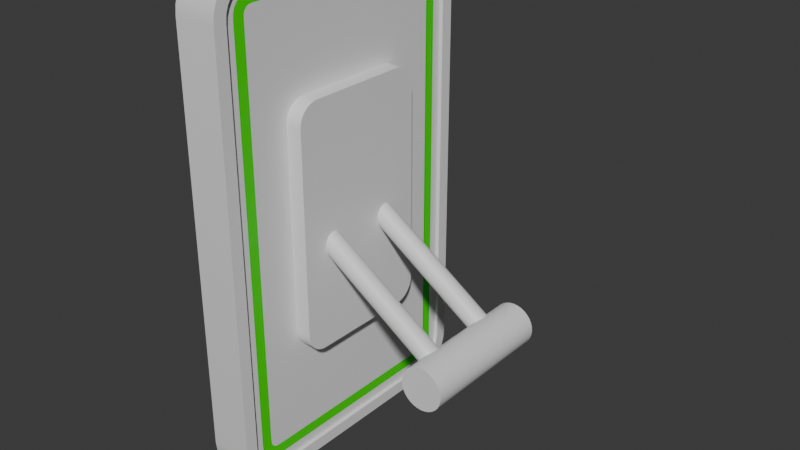 # Source: Schalter.blend  (saved by Blender 4.1.23; exported with 4.5.12 LTS)
import bpy
from mathutils import Matrix  # noqa: F401  (used for matrix-valued properties, if any)

bpy.ops.wm.read_factory_settings(use_empty=True)
scene = bpy.context.scene
scene.name = 'Scene'

# ---- collections
col_collection = bpy.data.collections.new('Collection'); scene.collection.children.link(col_collection)

# ---- materials (node trees are filled in below, after node groups)
mat_material = bpy.data.materials.new('Material')
mat_material.alpha_threshold = 0.0
mat_material.use_transparent_shadow = False
mat_material.roughness = 0.5
mat_material.line_color = (0.0, 0.0, 0.0, 1.0)
mat_lamp = bpy.data.materials.new('Lamp')
mat_lamp.use_transparent_shadow = False
mat_material_001 = bpy.data.materials.new('Material.001')
mat_material_001.use_transparent_shadow = False

# ---- material node trees
mat_material.use_nodes = True; mat_material.node_tree.nodes.clear()
_N = mat_material.node_tree.nodes; _L = mat_material.node_tree.links
n0 = _N.new('ShaderNodeOutputMaterial'); n0.name = 'Material Output'; n0.location = (300, 300)
n1 = _N.new('ShaderNodeBsdfPrincipled'); n1.name = 'Principled BSDF'; n1.location = (10, 300)
n1.inputs[3].default_value = 1.45
_L.new(n1.outputs[0], n0.inputs[0])
n0.is_active_output = True
mat_lamp.use_nodes = True; mat_lamp.node_tree.nodes.clear()
_N = mat_lamp.node_tree.nodes; _L = mat_lamp.node_tree.links
n0 = _N.new('ShaderNodeBsdfPrincipled'); n0.name = 'Principled BSDF'; n0.location = (10, 300)
n0.inputs[0].default_value = (0.03327, 0.8003, 0.0, 1.0)
n1 = _N.new('ShaderNodeOutputMaterial'); n1.name = 'Material Output'; n1.location = (300, 300)
_L.new(n0.outputs[0], n1.inputs[0])
n1.is_active_output = True
mat_material_001.use_nodes = True; mat_material_001.node_tree.nodes.clear()
_N = mat_material_001.node_tree.nodes; _L = mat_material_001.node_tree.links
n0 = _N.new('ShaderNodeBsdfPrincipled'); n0.name = 'Principled BSDF'; n0.location = (10, 300)
n1 = _N.new('ShaderNodeOutputMaterial'); n1.name = 'Material Output'; n1.location = (300, 300)
_L.new(n0.outputs[0], n1.inputs[0])
n1.is_active_output = True

# ---- world
world_world = bpy.data.worlds.new('World'); scene.world = world_world
world_world.use_nodes = True; world_world.node_tree.nodes.clear()
_N = world_world.node_tree.nodes; _L = world_world.node_tree.links
n0 = _N.new('ShaderNodeOutputWorld'); n0.name = 'World Output'; n0.location = (300, 300)
n1 = _N.new('ShaderNodeBackground'); n1.name = 'Background'; n1.location = (10, 300)
n1.inputs[0].default_value = (0.05088, 0.05088, 0.05088, 1.0)
_L.new(n1.outputs[0], n0.inputs[0])
n0.is_active_output = True
world_world.color = (0.05088, 0.05088, 0.05088)
world_world.use_sun_shadow = False
world_world.sun_shadow_jitter_overblur = 0.0

# ---- meshes
me_cube = bpy.data.meshes.new('Cube')
me_cube.from_pydata([(0.0464, 0.1302, 0.2379), (0.0464, 0.1185, 0.2496), (0.0464, 0.1297, 0.2422), (0.0464, 0.1291, 0.2441), (0.0464, 0.1279, 0.2459), (0.0464, 0.1265, 0.2474), (0.0464, 0.1247, 0.2485), (0.0464, 0.1228, 0.2492), (0.0464, 0.1185, -0.2463), (0.0464, 0.1302, -0.2345), (0.0464, 0.1228, -0.2458), (0.0464, 0.1247, -0.2451), (0.0464, 0.1265, -0.244), (0.0464, 0.1279, -0.2425), (0.0464, 0.1291, -0.2407), (0.0464, 0.1297, -0.2388), (0.0464, -0.1205, 0.2496), (0.0464, -0.1323, 0.2379), (0.0464, -0.1248, 0.2492), (0.0464, -0.1268, 0.2485), (0.0464, -0.1285, 0.2474), (0.0464, -0.13, 0.2459), (0.0464, -0.1311, 0.2441), (0.0464, -0.1318, 0.2422), (0.0464, -0.1323, -0.2345), (0.0464, -0.1205, -0.2463), (0.0464, -0.1318, -0.2388), (0.0464, -0.1311, -0.2407), (0.0464, -0.13, -0.2425), (0.0464, -0.1285, -0.244), (0.0464, -0.1268, -0.2451), (0.0464, -0.1248, -0.2458), (1.732e-05, 0.1207, 0.2889), (1.732e-05, 0.1695, 0.2401), (1.732e-05, 0.1316, 0.2877), (1.732e-05, 0.1419, 0.2841), (1.732e-05, 0.1511, 0.2783), (1.732e-05, 0.1589, 0.2705), (1.732e-05, 0.1647, 0.2613), (1.732e-05, 0.1683, 0.251), (1.732e-05, 0.1695, -0.2367), (1.732e-05, 0.1207, -0.2855), (1.732e-05, 0.1683, -0.2476), (1.732e-05, 0.1647, -0.2579), (1.732e-05, 0.1589, -0.2672), (1.732e-05, 0.1511, -0.2749), (1.732e-05, 0.1419, -0.2807), (1.732e-05, 0.1316, -0.2843), (1.732e-05, -0.1716, 0.2401), (1.732e-05, -0.1228, 0.2889), (1.732e-05, -0.1704, 0.251), (1.732e-05, -0.1667, 0.2613), (1.732e-05, -0.1609, 0.2705), (1.732e-05, -0.1532, 0.2783), (1.732e-05, -0.1439, 0.2841), (1.732e-05, -0.1336, 0.2877), (1.732e-05, -0.1228, -0.2855), (1.732e-05, -0.1716, -0.2367), (1.732e-05, -0.1336, -0.2843), (1.732e-05, -0.1439, -0.2807), (1.732e-05, -0.1532, -0.2749), (1.732e-05, -0.1609, -0.2672), (1.732e-05, -0.1667, -0.2579), (1.732e-05, -0.1704, -0.2476), (0.0464, 0.06486, -0.1405), (0.0464, 0.05946, -0.1411), (0.0464, 0.06999, -0.1387), (0.0464, 0.07459, -0.1358), (0.0464, 0.07844, -0.1319), (0.0464, 0.08133, -0.1273), (0.0464, 0.08312, -0.1222), (0.0464, 0.08373, -0.1168), (0.0464, -0.06693, 0.1438), (0.0464, -0.06153, 0.1445), (0.0464, -0.07206, 0.1421), (0.0464, -0.07666, 0.1392), (0.0464, -0.0805, 0.1353), (0.0464, -0.08339, 0.1307), (0.0464, -0.08519, 0.1256), (0.0464, -0.0858, 0.1202), (0.0464, -0.06153, -0.1411), (0.0464, -0.06693, -0.1405), (0.0464, -0.07206, -0.1387), (0.0464, -0.07666, -0.1358), (0.0464, -0.0805, -0.1319), (0.0464, -0.08339, -0.1273), (0.0464, -0.08519, -0.1222), (0.0464, -0.0858, -0.1168), (0.0464, 0.05946, 0.1445), (0.0464, 0.06486, 0.1438), (0.0464, 0.06999, 0.1421), (0.0464, 0.07459, 0.1392), (0.0464, 0.07844, 0.1353), (0.0464, 0.08133, 0.1307), (0.0464, 0.08312, 0.1256), (0.0464, 0.08373, 0.1202), (0.06518, 0.06486, -0.1405), (0.06518, 0.05946, -0.1411), (0.06518, 0.06999, -0.1387), (0.06518, 0.07459, -0.1358), (0.06518, 0.07844, -0.1319), (0.06518, 0.08133, -0.1273), (0.06518, 0.08312, -0.1222), (0.06518, 0.08373, -0.1168), (0.06518, -0.06693, 0.1438), (0.06518, -0.06153, 0.1445), (0.06518, -0.07206, 0.1421), (0.06518, -0.07666, 0.1392), (0.06518, -0.0805, 0.1353), (0.06518, -0.08339, 0.1307), (0.06518, -0.08519, 0.1256), (0.06518, -0.0858, 0.1202), (0.06518, -0.06153, -0.1411), (0.06518, -0.06693, -0.1405), (0.06518, -0.07206, -0.1387), (0.06518, -0.07666, -0.1358), (0.06518, -0.0805, -0.1319), (0.06518, -0.08339, -0.1273), (0.06518, -0.08519, -0.1222), (0.06518, -0.0858, -0.1168), (0.06518, 0.05946, 0.1445), (0.06518, 0.06486, 0.1438), (0.06518, 0.06999, 0.1421), (0.06518, 0.07459, 0.1392), (0.06518, 0.07844, 0.1353), (0.06518, 0.08133, 0.1307), (0.06518, 0.08312, 0.1256), (0.06518, 0.08373, 0.1202), (0.0464, 0.1316, -0.2843), (0.0464, 0.1207, -0.2855), (0.0464, 0.1419, -0.2807), (0.0464, 0.1511, -0.2749), (0.0464, 0.1589, -0.2672), (0.0464, 0.1647, -0.2579), (0.0464, 0.1683, -0.2476), (0.0464, 0.1695, -0.2367), (0.0464, -0.1336, 0.2877), (0.0464, -0.1228, 0.2889), (0.0464, -0.1439, 0.2841), (0.0464, -0.1532, 0.2783), (0.0464, -0.1609, 0.2705), (0.0464, -0.1667, 0.2613), (0.0464, -0.1704, 0.251), (0.0464, -0.1716, 0.2401), (0.0464, -0.1228, -0.2855), (0.0464, -0.1336, -0.2843), (0.0464, -0.1439, -0.2807), (0.0464, -0.1532, -0.2749), (0.0464, -0.1609, -0.2672), (0.0464, -0.1667, -0.2579), (0.0464, -0.1704, -0.2476), (0.0464, -0.1716, -0.2367), (0.0464, 0.1207, 0.2889), (0.0464, 0.1316, 0.2877), (0.0464, 0.1419, 0.2841), (0.0464, 0.1511, 0.2783), (0.0464, 0.1589, 0.2705), (0.0464, 0.1647, 0.2613), (0.0464, 0.1683, 0.251), (0.0464, 0.1695, 0.2401), (0.0505, 0.1316, -0.2843), (0.0505, 0.1207, -0.2855), (0.0505, 0.1419, -0.2807), (0.0505, 0.1511, -0.2749), (0.0505, 0.1589, -0.2672), (0.0505, 0.1647, -0.2579), (0.0505, 0.1683, -0.2476), (0.0505, 0.1695, -0.2367), (0.0505, -0.1336, 0.2877), (0.0505, -0.1228, 0.2889), (0.0505, -0.1439, 0.2841), (0.0505, -0.1532, 0.2783), (0.0505, -0.1609, 0.2705), (0.0505, -0.1667, 0.2613), (0.0505, -0.1704, 0.251), (0.0505, -0.1716, 0.2401), (0.0505, -0.1228, -0.2855), (0.0505, -0.1336, -0.2843), (0.0505, -0.1439, -0.2807), (0.0505, -0.1532, -0.2749), (0.0505, -0.1609, -0.2672), (0.0505, -0.1667, -0.2579), (0.0505, -0.1704, -0.2476), (0.0505, -0.1716, -0.2367), (0.0505, 0.1207, 0.2889), (0.0505, 0.1316, 0.2877), (0.0505, 0.1419, 0.2841), (0.0505, 0.1511, 0.2783), (0.0505, 0.1589, 0.2705), (0.0505, 0.1647, 0.2613), (0.0505, 0.1683, 0.251), (0.0505, 0.1695, 0.2401), (0.0505, 0.1283, -0.27), (0.0505, 0.1199, -0.2709), (0.0505, 0.1355, -0.2674), (0.0505, 0.1419, -0.2634), (0.0505, 0.1473, -0.258), (0.0505, 0.1514, -0.2515), (0.0505, 0.1539, -0.2443), (0.0505, 0.1549, -0.2359), (0.0505, -0.1303, 0.2733), (0.0505, -0.1219, 0.2743), (0.0505, -0.1375, 0.2708), (0.0505, -0.144, 0.2668), (0.0505, -0.1494, 0.2614), (0.0505, -0.1535, 0.2549), (0.0505, -0.156, 0.2477), (0.0505, -0.1569, 0.2393), (0.0505, -0.1219, -0.2709), (0.0505, -0.1303, -0.27), (0.0505, -0.1375, -0.2674), (0.0505, -0.144, -0.2634), (0.0505, -0.1494, -0.258), (0.0505, -0.1535, -0.2515), (0.0505, -0.156, -0.2443), (0.0505, -0.1569, -0.2359), (0.0505, 0.1199, 0.2743), (0.0505, 0.1283, 0.2733), (0.0505, 0.1355, 0.2708), (0.0505, 0.1419, 0.2668), (0.0505, 0.1473, 0.2614), (0.0505, 0.1514, 0.2549), (0.0505, 0.1539, 0.2477), (0.0505, 0.1549, 0.2393), (0.0464, 0.1283, -0.27), (0.0464, 0.1199, -0.2709), (0.0464, 0.1355, -0.2674), (0.0464, 0.1419, -0.2634), (0.0464, 0.1473, -0.258), (0.0464, 0.1514, -0.2515), (0.0464, 0.1539, -0.2443), (0.0464, 0.1549, -0.2359), (0.0464, -0.1303, 0.2733), (0.0464, -0.1219, 0.2743), (0.0464, -0.1375, 0.2708), (0.0464, -0.144, 0.2668), (0.0464, -0.1494, 0.2614), (0.0464, -0.1535, 0.2549), (0.0464, -0.156, 0.2477), (0.0464, -0.1569, 0.2393), (0.0464, -0.1219, -0.2709), (0.0464, -0.1303, -0.27), (0.0464, -0.1375, -0.2674), (0.0464, -0.144, -0.2634), (0.0464, -0.1494, -0.258), (0.0464, -0.1535, -0.2515), (0.0464, -0.156, -0.2443), (0.0464, -0.1569, -0.2359), (0.0464, 0.1199, 0.2743), (0.0464, 0.1283, 0.2733), (0.0464, 0.1355, 0.2708), (0.0464, 0.1419, 0.2668), (0.0464, 0.1473, 0.2614), (0.0464, 0.1514, 0.2549), (0.0464, 0.1539, 0.2477), (0.0464, 0.1549, 0.2393), (0.0464, 0.1257, -0.2585), (0.0464, 0.1192, -0.2592), (0.0464, 0.1304, -0.2568), (0.0464, 0.1346, -0.2542), (0.0464, 0.1381, -0.2506), (0.0464, 0.1408, -0.2464), (0.0464, 0.1424, -0.2417), (0.0464, 0.1432, -0.2352), (0.0464, -0.1277, 0.2618), (0.0464, -0.1213, 0.2626), (0.0464, -0.1324, 0.2602), (0.0464, -0.1367, 0.2575), (0.0464, -0.1402, 0.254), (0.0464, -0.1429, 0.2498), (0.0464, -0.1445, 0.2451), (0.0464, -0.1452, 0.2386), (0.0464, -0.1213, -0.2592), (0.0464, -0.1277, -0.2585), (0.0464, -0.1324, -0.2568), (0.0464, -0.1367, -0.2542), (0.0464, -0.1402, -0.2506), (0.0464, -0.1429, -0.2464), (0.0464, -0.1445, -0.2417), (0.0464, -0.1452, -0.2352), (0.0464, 0.1192, 0.2626), (0.0464, 0.1257, 0.2618), (0.0464, 0.1304, 0.2602), (0.0464, 0.1346, 0.2575), (0.0464, 0.1381, 0.254), (0.0464, 0.1408, 0.2498), (0.0464, 0.1424, 0.2451), (0.0464, 0.1432, 0.2386)], [], [(41, 129, 144, 56), (56, 58, 59, 60, 61, 62, 63, 57, 48, 50, 51, 52, 53, 54, 55, 49, 32, 34, 35, 36, 37, 38, 39, 33, 40, 42, 43, 44, 45, 46, 47, 41), (151, 143, 48, 57), (152, 32, 49, 137), (129, 41, 47, 128), (128, 47, 46, 130), (130, 46, 45, 131), (131, 45, 44, 132), (132, 44, 43, 133), (133, 43, 42, 134), (134, 42, 40, 135), (137, 49, 55, 136), (136, 55, 54, 138), (138, 54, 53, 139), (139, 53, 52, 140), (140, 52, 51, 141), (141, 51, 50, 142), (142, 50, 48, 143), (56, 144, 145, 58), (58, 145, 146, 59), (59, 146, 147, 60), (60, 147, 148, 61), (61, 148, 149, 62), (62, 149, 150, 63), (63, 150, 151, 57), (32, 152, 153, 34), (34, 153, 154, 35), (35, 154, 155, 36), (36, 155, 156, 37), (37, 156, 157, 38), (38, 157, 158, 39), (39, 158, 159, 33), (40, 33, 159, 135), (70, 71, 103, 102), (64, 65, 80, 81, 82, 83, 84, 85, 86, 87, 79, 78, 77, 76, 75, 74, 72, 73, 88, 89, 90, 91, 92, 93, 94, 95, 71, 70, 69, 68, 67, 66), (97, 96, 98, 99, 100, 101, 102, 103, 127, 126, 125, 124, 123, 122, 121, 120, 105, 104, 106, 107, 108, 109, 110, 111, 119, 118, 117, 116, 115, 114, 113, 112), (87, 86, 118, 119), (73, 72, 104, 105), (89, 88, 120, 121), (72, 74, 106, 104), (90, 89, 121, 122), (74, 75, 107, 106), (91, 90, 122, 123), (75, 76, 108, 107), (92, 91, 123, 124), (76, 77, 109, 108), (93, 92, 124, 125), (77, 78, 110, 109), (94, 93, 125, 126), (78, 79, 111, 110), (65, 64, 96, 97), (95, 94, 126, 127), (81, 80, 112, 113), (64, 66, 98, 96), (71, 95, 127, 103), (82, 81, 113, 114), (66, 67, 99, 98), (80, 65, 97, 112), (83, 82, 114, 115), (67, 68, 100, 99), (88, 73, 105, 120), (84, 83, 115, 116), (68, 69, 101, 100), (79, 87, 119, 111), (85, 84, 116, 117), (69, 70, 102, 101), (86, 85, 117, 118), (149, 148, 180, 181), (250, 251, 219, 218), (158, 157, 189, 190), (249, 250, 218, 217), (128, 130, 162, 160), (248, 249, 217, 216), (138, 139, 171, 170), (148, 147, 179, 180), (246, 247, 215, 214), (157, 156, 188, 189), (245, 246, 214, 213), (244, 245, 213, 212), (129, 128, 160, 161), (136, 138, 170, 168), (147, 146, 178, 179), (243, 244, 212, 211), (242, 243, 211, 210), (156, 155, 187, 188), (241, 242, 210, 209), (146, 145, 177, 178), (240, 241, 209, 208), (137, 136, 168, 169), (239, 238, 206, 207), (155, 154, 186, 187), (238, 237, 205, 206), (145, 144, 176, 177), (237, 236, 204, 205), (134, 135, 167, 166), (154, 153, 185, 186), (236, 235, 203, 204), (235, 234, 202, 203), (234, 232, 200, 202), (192, 193, 161, 160), (194, 192, 160, 162), (195, 194, 162, 163), (196, 195, 163, 164), (197, 196, 164, 165), (198, 197, 165, 166), (199, 198, 166, 167), (200, 201, 169, 168), (202, 200, 168, 170), (203, 202, 170, 171), (204, 203, 171, 172), (205, 204, 172, 173), (206, 205, 173, 174), (207, 206, 174, 175), (208, 209, 177, 176), (209, 210, 178, 177), (210, 211, 179, 178), (211, 212, 180, 179), (212, 213, 181, 180), (213, 214, 182, 181), (214, 215, 183, 182), (216, 217, 185, 184), (217, 218, 186, 185), (218, 219, 187, 186), (219, 220, 188, 187), (220, 221, 189, 188), (221, 222, 190, 189), (222, 223, 191, 190), (223, 199, 167, 191), (193, 208, 176, 161), (201, 216, 184, 169), (215, 207, 175, 183), (139, 140, 172, 171), (251, 252, 220, 219), (130, 131, 163, 162), (252, 253, 221, 220), (159, 158, 190, 191), (253, 254, 222, 221), (150, 149, 181, 182), (224, 225, 193, 192), (140, 141, 173, 172), (254, 255, 223, 222), (226, 224, 192, 194), (131, 132, 164, 163), (255, 231, 199, 223), (135, 159, 191, 167), (227, 226, 194, 195), (225, 240, 208, 193), (144, 129, 161, 176), (151, 150, 182, 183), (228, 227, 195, 196), (141, 142, 174, 173), (233, 248, 216, 201), (152, 137, 169, 184), (229, 228, 196, 197), (132, 133, 165, 164), (247, 239, 207, 215), (143, 151, 183, 175), (230, 229, 197, 198), (231, 230, 198, 199), (142, 143, 175, 174), (153, 152, 184, 185), (232, 233, 201, 200), (133, 134, 166, 165), (256, 257, 225, 224), (258, 256, 224, 226), (259, 258, 226, 227), (260, 259, 227, 228), (261, 260, 228, 229), (262, 261, 229, 230), (263, 262, 230, 231), (264, 265, 233, 232), (266, 264, 232, 234), (267, 266, 234, 235), (268, 267, 235, 236), (269, 268, 236, 237), (270, 269, 237, 238), (271, 270, 238, 239), (272, 273, 241, 240), (273, 274, 242, 241), (274, 275, 243, 242), (275, 276, 244, 243), (276, 277, 245, 244), (277, 278, 246, 245), (278, 279, 247, 246), (280, 281, 249, 248), (281, 282, 250, 249), (282, 283, 251, 250), (283, 284, 252, 251), (284, 285, 253, 252), (285, 286, 254, 253), (286, 287, 255, 254), (287, 263, 231, 255), (257, 272, 240, 225), (265, 280, 248, 233), (279, 271, 239, 247), (0, 2, 3, 4, 5, 6, 7, 1, 16, 18, 19, 20, 21, 22, 23, 17, 24, 26, 27, 28, 29, 30, 31, 25, 8, 10, 11, 12, 13, 14, 15, 9), (10, 8, 257, 256), (11, 10, 256, 258), (12, 11, 258, 259), (13, 12, 259, 260), (14, 13, 260, 261), (15, 14, 261, 262), (9, 15, 262, 263), (18, 16, 265, 264), (19, 18, 264, 266), (20, 19, 266, 267), (21, 20, 267, 268), (22, 21, 268, 269), (23, 22, 269, 270), (17, 23, 270, 271), (25, 31, 273, 272), (31, 30, 274, 273), (30, 29, 275, 274), (29, 28, 276, 275), (28, 27, 277, 276), (27, 26, 278, 277), (26, 24, 279, 278), (1, 7, 281, 280), (7, 6, 282, 281), (6, 5, 283, 282), (5, 4, 284, 283), (4, 3, 285, 284), (3, 2, 286, 285), (2, 0, 287, 286), (0, 9, 263, 287), (8, 25, 272, 257), (16, 1, 280, 265), (24, 17, 271, 279)])
me_cube.polygons.foreach_set('use_smooth', [True] * 228)
me_cube.polygons.foreach_set('material_index', [0, 0, 0, 0, 0, 0, 0, 0, 0, 0, 0, 0, 0, 0, 0, 0, 0, 0, 0, 0, 0, 0, 0, 0, 0, 0, 0, 0, 0, 0, 0, 0, 0, 0, 0, 0, 0, 0, 0, 0, 0, 0, 0, 0, 0, 0, 0, 0, 0, 0, 0, 0, 0, 0, 0, 0, 0, 0, 0, 0, 0, 0, 0, 0, 0, 0, 0, 0, 0, 0, 0, 0, 0, 0, 0, 0, 0, 0, 0, 0, 0, 0, 0, 0, 0, 0, 0, 0, 0, 0, 0, 0, 0, 0, 0, 0, 0, 0, 0, 0, 0, 0, 0, 0, 0, 0, 0, 0, 0, 0, 0, 0, 0, 0, 0, 0, 0, 0, 0, 0, 0, 0, 0, 0, 0, 0, 0, 0, 0, 0, 0, 0, 0, 0, 0, 0, 0, 0, 0, 0, 0, 0, 0, 0, 0, 0, 0, 0, 0, 0, 0, 0, 0, 0, 0, 0, 0, 0, 0, 0, 0, 0, 0, 0, 0, 0, 0, 0, 0, 0, 0, 0, 0, 0, 0, 0, 0, 0, 0, 0, 0, 0, 0, 0, 0, 0, 0, 0, 0, 0, 0, 0, 0, 0, 0, 0, 1, 1, 1, 1, 1, 1, 1, 1, 1, 1, 1, 1, 1, 1, 1, 1, 1, 1, 1, 1, 1, 1, 1, 1, 1, 1, 1, 1, 1, 1, 1, 1])
_k = set([(32, 34), (32, 49), (33, 39), (33, 40), (34, 35), (35, 36), (36, 37), (37, 38), (38, 39), (40, 42), (41, 47), (41, 56), (42, 43), (43, 44), (44, 45), (45, 46), (46, 47), (48, 50), (48, 57), (49, 55), (50, 51), (51, 52), (52, 53), (53, 54), (54, 55), (56, 58), (57, 63), (58, 59), (59, 60), (60, 61), (61, 62), (62, 63), (64, 65), (64, 66), (65, 80), (66, 67), (67, 68), (68, 69), (69, 70), (70, 71), (71, 95), (72, 73), (72, 74), (73, 88), (74, 75), (75, 76), (76, 77), (77, 78), (78, 79), (79, 87), (80, 81), (81, 82), (82, 83), (83, 84), (84, 85), (85, 86), (86, 87), (88, 89), (89, 90), (90, 91), (91, 92), (92, 93), (93, 94), (94, 95), (96, 97), (96, 98), (97, 112), (98, 99), (99, 100), (100, 101), (101, 102), (102, 103), (103, 127), (104, 105), (104, 106), (105, 120), (106, 107), (107, 108), (108, 109), (109, 110), (110, 111), (111, 119), (112, 113), (113, 114), (114, 115), (115, 116), (116, 117), (117, 118), (118, 119), (120, 121), (121, 122), (122, 123), (123, 124), (124, 125), (125, 126), (126, 127), (160, 161), (160, 162), (161, 176), (162, 163), (163, 164), (164, 165), (165, 166), (166, 167), (167, 191), (168, 169), (168, 170), (169, 184), (170, 171), (171, 172), (172, 173), (173, 174), (174, 175), (175, 183), (176, 177), (177, 178), (178, 179), (179, 180), (180, 181), (181, 182), (182, 183), (184, 185), (185, 186), (186, 187), (187, 188), (188, 189), (189, 190), (190, 191), (192, 193), (192, 194), (193, 208), (194, 195), (195, 196), (196, 197), (197, 198), (198, 199), (199, 223), (200, 201), (200, 202), (201, 216), (202, 203), (203, 204), (204, 205), (205, 206), (206, 207), (207, 215), (208, 209), (209, 210), (210, 211), (211, 212), (212, 213), (213, 214), (214, 215), (216, 217), (217, 218), (218, 219), (219, 220), (220, 221), (221, 222), (222, 223), (224, 225), (224, 226), (225, 240), (226, 227), (227, 228), (228, 229), (229, 230), (230, 231), (231, 255), (232, 233), (232, 234), (233, 248), (234, 235), (235, 236), (236, 237), (237, 238), (238, 239), (239, 247), (240, 241), (241, 242), (242, 243), (243, 244), (244, 245), (245, 246), (246, 247), (248, 249), (249, 250), (250, 251), (251, 252), (252, 253), (253, 254), (254, 255)])
me_cube.attributes.new('sharp_edge', 'BOOLEAN', 'EDGE').data.foreach_set('value', [ (min(e.vertices), max(e.vertices)) in _k for e in me_cube.edges])
_uv = me_cube.uv_layers.new(name='UVMap')
_uv.uv.foreach_set('vector', [0.125, 0.5212, 0.375, 0.5212, 0.375, 0.7288, 0.125, 0.7288, 0.375, 0.02125, 0.3755, 0.01652, 0.3771, 0.01203, 0.3796, 0.008001, 0.383, 0.004636, 0.387, 0.002104, 0.3915, 0.0005328, 0.3962, 0.0, 0.6038, 0.0, 0.6085, 0.0005328, 0.613, 0.002104, 0.617, 0.004636, 0.6204, 0.008001, 0.6229, 0.01203, 0.6245, 0.01652, 0.625, 0.02125, 0.625, 0.2288, 0.6245, 0.2335, 0.6229, 0.238, 0.6204, 0.242, 0.617, 0.2454, 0.613, 0.2479, 0.6085, 0.2495, 0.6038, 0.25, 0.3962, 0.25, 0.3915, 0.2495, 0.387, 0.2479, 0.383, 0.2454, 0.3796, 0.242, 0.3771, 0.238, 0.3755, 0.2335, 0.375, 0.2288, 0.3962, 0.75, 0.6038, 0.75, 0.6038, 1.0, 0.3962, 1.0, 0.625, 0.5212, 0.875, 0.5212, 0.875, 0.7288, 0.625, 0.7288, 0.375, 0.5212, 0.125, 0.5212, 0.125, 0.5165, 0.375, 0.5165, 0.375, 0.5165, 0.125, 0.5165, 0.125, 0.512, 0.375, 0.512, 0.375, 0.512, 0.125, 0.512, 0.125, 0.508, 0.375, 0.508, 0.375, 0.508, 0.125, 0.508, 0.125, 0.5, 0.375, 0.5, 0.375, 0.5, 0.375, 0.25, 0.387, 0.25, 0.387, 0.5, 0.387, 0.5, 0.387, 0.25, 0.3915, 0.25, 0.3915, 0.5, 0.3915, 0.5, 0.3915, 0.25, 0.3962, 0.25, 0.3962, 0.5, 0.625, 0.7288, 0.875, 0.7288, 0.875, 0.7335, 0.625, 0.7335, 0.625, 0.7335, 0.875, 0.7335, 0.875, 0.738, 0.625, 0.738, 0.625, 0.738, 0.875, 0.738, 0.875, 0.75, 0.625, 0.75, 0.625, 0.75, 0.625, 1.0, 0.617, 1.0, 0.617, 0.75, 0.617, 0.75, 0.617, 1.0, 0.613, 1.0, 0.613, 0.75, 0.613, 0.75, 0.613, 1.0, 0.6085, 1.0, 0.6085, 0.75, 0.6085, 0.75, 0.6085, 1.0, 0.6038, 1.0, 0.6038, 0.75, 0.125, 0.7288, 0.375, 0.7288, 0.375, 0.7335, 0.125, 0.7335, 0.125, 0.7335, 0.375, 0.7335, 0.375, 0.738, 0.125, 0.738, 0.125, 0.738, 0.375, 0.738, 0.375, 0.742, 0.125, 0.742, 0.125, 0.742, 0.375, 0.742, 0.375, 0.75, 0.125, 0.75, 0.375, 1.0, 0.375, 0.75, 0.387, 0.75, 0.387, 1.0, 0.387, 1.0, 0.387, 0.75, 0.3915, 0.75, 0.3915, 1.0, 0.3915, 1.0, 0.3915, 0.75, 0.3962, 0.75, 0.3962, 1.0, 0.875, 0.5212, 0.625, 0.5212, 0.625, 0.5165, 0.875, 0.5165, 0.875, 0.5165, 0.625, 0.5165, 0.625, 0.512, 0.875, 0.512, 0.875, 0.512, 0.625, 0.512, 0.625, 0.5, 0.875, 0.5, 0.625, 0.25, 0.625, 0.5, 0.617, 0.5, 0.617, 0.25, 0.617, 0.25, 0.617, 0.5, 0.613, 0.5, 0.613, 0.25, 0.613, 0.25, 0.613, 0.5, 0.6085, 0.5, 0.6085, 0.25, 0.6085, 0.25, 0.6085, 0.5, 0.6038, 0.5, 0.6038, 0.25, 0.3962, 0.25, 0.6038, 0.25, 0.6038, 0.5, 0.3962, 0.5, 0.3915, 0.5, 0.3962, 0.5, 0.3962, 0.5, 0.3915, 0.5, 0.375, 0.5165, 0.375, 0.5212, 0.375, 0.7288, 0.375, 0.7335, 0.375, 0.738, 0.375, 0.742, 0.375, 0.75, 0.387, 0.75, 0.3915, 0.75, 0.3962, 0.75, 0.6038, 0.75, 0.6085, 0.75, 0.613, 0.75, 0.617, 0.75, 0.625, 0.75, 0.625, 0.738, 0.625, 0.7335, 0.625, 0.7288, 0.625, 0.5212, 0.625, 0.5165, 0.625, 0.512, 0.625, 0.5, 0.617, 0.5, 0.613, 0.5, 0.6085, 0.5, 0.6038, 0.5, 0.3962, 0.5, 0.3915, 0.5, 0.387, 0.5, 0.375, 0.5, 0.375, 0.508, 0.375, 0.512, 0.375, 0.5212, 0.3755, 0.5165, 0.3771, 0.512, 0.3796, 0.508, 0.383, 0.5046, 0.387, 0.5021, 0.3915, 0.5005, 0.3962, 0.5, 0.6038, 0.5, 0.6085, 0.5005, 0.613, 0.5021, 0.617, 0.5046, 0.6204, 0.508, 0.6229, 0.512, 0.6245, 0.5165, 0.625, 0.5212, 0.625, 0.7288, 0.6245, 0.7335, 0.6229, 0.738, 0.6204, 0.742, 0.617, 0.7454, 0.613, 0.7479, 0.6085, 0.7495, 0.6038, 0.75, 0.3962, 0.75, 0.3915, 0.7495, 0.387, 0.7479, 0.383, 0.7454, 0.3796, 0.742, 0.3771, 0.738, 0.3755, 0.7335, 0.375, 0.7288, 0.3962, 0.75, 0.3915, 0.75, 0.3915, 0.75, 0.3962, 0.75, 0.625, 0.7288, 0.625, 0.7335, 0.625, 0.7335, 0.625, 0.7288, 0.625, 0.5165, 0.625, 0.5212, 0.625, 0.5212, 0.625, 0.5165, 0.625, 0.7335, 0.625, 0.738, 0.625, 0.738, 0.625, 0.7335, 0.625, 0.512, 0.625, 0.5165, 0.625, 0.5165, 0.625, 0.512, 0.625, 0.738, 0.625, 0.75, 0.625, 0.75, 0.625, 0.738, 0.625, 0.5, 0.625, 0.512, 0.625, 0.512, 0.625, 0.5, 0.625, 0.75, 0.617, 0.75, 0.617, 0.75, 0.625, 0.75, 0.617, 0.5, 0.625, 0.5, 0.625, 0.5, 0.617, 0.5, 0.617, 0.75, 0.613, 0.75, 0.613, 0.75, 0.617, 0.75, 0.613, 0.5, 0.617, 0.5, 0.617, 0.5, 0.613, 0.5, 0.613, 0.75, 0.6085, 0.75, 0.6085, 0.75, 0.613, 0.75, 0.6085, 0.5, 0.613, 0.5, 0.613, 0.5, 0.6085, 0.5, 0.6085, 0.75, 0.6038, 0.75, 0.6038, 0.75, 0.6085, 0.75, 0.375, 0.5212, 0.375, 0.5165, 0.375, 0.5165, 0.375, 0.5212, 0.6038, 0.5, 0.6085, 0.5, 0.6085, 0.5, 0.6038, 0.5, 0.375, 0.7335, 0.375, 0.7288, 0.375, 0.7288, 0.375, 0.7335, 0.375, 0.5165, 0.375, 0.512, 0.375, 0.512, 0.375, 0.5165, 0.3962, 0.5, 0.6038, 0.5, 0.6038, 0.5, 0.3962, 0.5, 0.375, 0.738, 0.375, 0.7335, 0.375, 0.7335, 0.375, 0.738, 0.375, 0.512, 0.375, 0.508, 0.375, 0.508, 0.375, 0.512, 0.375, 0.7288, 0.375, 0.5212, 0.375, 0.5212, 0.375, 0.7288, 0.375, 0.742, 0.375, 0.738, 0.375, 0.738, 0.375, 0.742, 0.375, 0.508, 0.375, 0.5, 0.375, 0.5, 0.375, 0.508, 0.625, 0.5212, 0.625, 0.7288, 0.625, 0.7288, 0.625, 0.5212, 0.375, 0.75, 0.375, 0.742, 0.375, 0.742, 0.375, 0.75, 0.375, 0.5, 0.387, 0.5, 0.387, 0.5, 0.375, 0.5, 0.6038, 0.75, 0.3962, 0.75, 0.3962, 0.75, 0.6038, 0.75, 0.387, 0.75, 0.375, 0.75, 0.375, 0.75, 0.387, 0.75, 0.387, 0.5, 0.3915, 0.5, 0.3915, 0.5, 0.387, 0.5, 0.3915, 0.75, 0.387, 0.75, 0.387, 0.75, 0.3915, 0.75, 0.387, 0.75, 0.375, 0.75, 0.375, 0.75, 0.387, 0.75, 0.6186, 0.5157, 0.6169, 0.5116, 0.6169, 0.5116, 0.6186, 0.5157, 0.6085, 0.5, 0.613, 0.5, 0.613, 0.5, 0.6085, 0.5, 0.6191, 0.5202, 0.6186, 0.5157, 0.6186, 0.5157, 0.6191, 0.5202, 0.375, 0.5165, 0.375, 0.512, 0.375, 0.512, 0.375, 0.5165, 0.6191, 0.5256, 0.6191, 0.5202, 0.6191, 0.5202, 0.6191, 0.5256, 0.625, 0.738, 0.625, 0.75, 0.625, 0.75, 0.625, 0.738, 0.375, 0.75, 0.375, 0.742, 0.375, 0.742, 0.375, 0.75, 0.3919, 0.7414, 0.396, 0.7412, 0.396, 0.7412, 0.3919, 0.7414, 0.613, 0.5, 0.617, 0.5, 0.617, 0.5, 0.613, 0.5, 0.3879, 0.741, 0.3919, 0.7414, 0.3919, 0.7414, 0.3879, 0.741, 0.384, 0.7394, 0.3879, 0.741, 0.3879, 0.741, 0.384, 0.7394, 0.375, 0.5212, 0.375, 0.5165, 0.375, 0.5165, 0.375, 0.5212, 0.625, 0.7335, 0.625, 0.738, 0.625, 0.738, 0.625, 0.7335, 0.375, 0.742, 0.375, 0.738, 0.375, 0.738, 0.375, 0.742, 0.3817, 0.7364, 0.384, 0.7394, 0.384, 0.7394, 0.3817, 0.7364, 0.3808, 0.7329, 0.3817, 0.7364, 0.3817, 0.7364, 0.3808, 0.7329, 0.617, 0.5, 0.625, 0.5, 0.625, 0.5, 0.617, 0.5, 0.3805, 0.7291, 0.3808, 0.7329, 0.3808, 0.7329, 0.3805, 0.7291, 0.375, 0.738, 0.375, 0.7335, 0.375, 0.7335, 0.375, 0.738, 0.3806, 0.7241, 0.3805, 0.7291, 0.3805, 0.7291, 0.3806, 0.7241, 0.625, 0.7288, 0.625, 0.7335, 0.625, 0.7335, 0.625, 0.7288, 0.6036, 0.7414, 0.6073, 0.7418, 0.6073, 0.7418, 0.6036, 0.7414, 0.625, 0.5, 0.625, 0.512, 0.625, 0.512, 0.625, 0.5, 0.6073, 0.7418, 0.6107, 0.7417, 0.6107, 0.7417, 0.6073, 0.7418, 0.375, 0.7335, 0.375, 0.7288, 0.375, 0.7288, 0.375, 0.7335, 0.6107, 0.7417, 0.614, 0.7408, 0.614, 0.7408, 0.6107, 0.7417, 0.3915, 0.5, 0.3962, 0.5, 0.3962, 0.5, 0.3915, 0.5, 0.625, 0.512, 0.625, 0.5165, 0.625, 0.5165, 0.625, 0.512, 0.614, 0.7408, 0.6169, 0.7384, 0.6169, 0.7384, 0.614, 0.7408, 0.6169, 0.7384, 0.6186, 0.7343, 0.6186, 0.7343, 0.6169, 0.7384, 0.6186, 0.7343, 0.6191, 0.7298, 0.6191, 0.7298, 0.6186, 0.7343, 0.3805, 0.5209, 0.3806, 0.5259, 0.375, 0.5212, 0.375, 0.5165, 0.3808, 0.5171, 0.3805, 0.5209, 0.375, 0.5165, 0.375, 0.512, 0.3817, 0.5136, 0.3808, 0.5171, 0.375, 0.512, 0.375, 0.508, 0.384, 0.5106, 0.3817, 0.5136, 0.375, 0.508, 0.375, 0.5, 0.3879, 0.509, 0.384, 0.5106, 0.375, 0.5, 0.387, 0.5, 0.3919, 0.5086, 0.3879, 0.509, 0.387, 0.5, 0.3915, 0.5, 0.396, 0.5088, 0.3919, 0.5086, 0.3915, 0.5, 0.3962, 0.5, 0.6191, 0.7298, 0.6191, 0.7244, 0.625, 0.7288, 0.625, 0.7335, 0.6186, 0.7343, 0.6191, 0.7298, 0.625, 0.7335, 0.625, 0.738, 0.6169, 0.7384, 0.6186, 0.7343, 0.625, 0.738, 0.625, 0.75, 0.614, 0.7408, 0.6169, 0.7384, 0.625, 0.75, 0.617, 0.75, 0.6107, 0.7417, 0.614, 0.7408, 0.617, 0.75, 0.613, 0.75, 0.6073, 0.7418, 0.6107, 0.7417, 0.613, 0.75, 0.6085, 0.75, 0.6036, 0.7414, 0.6073, 0.7418, 0.6085, 0.75, 0.6038, 0.75, 0.3806, 0.7241, 0.3805, 0.7291, 0.375, 0.7335, 0.375, 0.7288, 0.3805, 0.7291, 0.3808, 0.7329, 0.375, 0.738, 0.375, 0.7335, 0.3808, 0.7329, 0.3817, 0.7364, 0.375, 0.742, 0.375, 0.738, 0.3817, 0.7364, 0.384, 0.7394, 0.375, 0.75, 0.375, 0.742, 0.384, 0.7394, 0.3879, 0.741, 0.387, 0.75, 0.375, 0.75, 0.3879, 0.741, 0.3919, 0.7414, 0.3915, 0.75, 0.387, 0.75, 0.3919, 0.7414, 0.396, 0.7412, 0.3962, 0.75, 0.3915, 0.75, 0.6191, 0.5256, 0.6191, 0.5202, 0.625, 0.5165, 0.625, 0.5212, 0.6191, 0.5202, 0.6186, 0.5157, 0.625, 0.512, 0.625, 0.5165, 0.6186, 0.5157, 0.6169, 0.5116, 0.625, 0.5, 0.625, 0.512, 0.6169, 0.5116, 0.614, 0.5092, 0.617, 0.5, 0.625, 0.5, 0.614, 0.5092, 0.6107, 0.5083, 0.613, 0.5, 0.617, 0.5, 0.6107, 0.5083, 0.6073, 0.5082, 0.6085, 0.5, 0.613, 0.5, 0.6073, 0.5082, 0.6036, 0.5086, 0.6038, 0.5, 0.6085, 0.5, 0.6036, 0.5086, 0.396, 0.5088, 0.3962, 0.5, 0.6038, 0.5, 0.3806, 0.5259, 0.3806, 0.7241, 0.375, 0.7288, 0.375, 0.5212, 0.6191, 0.7244, 0.6191, 0.5256, 0.625, 0.5212, 0.625, 0.7288, 0.396, 0.7412, 0.6036, 0.7414, 0.6038, 0.75, 0.3962, 0.75, 0.625, 0.75, 0.617, 0.75, 0.617, 0.75, 0.625, 0.75, 0.6169, 0.5116, 0.614, 0.5092, 0.614, 0.5092, 0.6169, 0.5116, 0.375, 0.512, 0.375, 0.508, 0.375, 0.508, 0.375, 0.512, 0.614, 0.5092, 0.6107, 0.5083, 0.6107, 0.5083, 0.614, 0.5092, 0.6038, 0.5, 0.6085, 0.5, 0.6085, 0.5, 0.6038, 0.5, 0.6107, 0.5083, 0.6073, 0.5082, 0.6073, 0.5082, 0.6107, 0.5083, 0.3915, 0.75, 0.387, 0.75, 0.387, 0.75, 0.3915, 0.75, 0.3805, 0.5209, 0.3806, 0.5259, 0.3806, 0.5259, 0.3805, 0.5209, 0.617, 0.75, 0.613, 0.75, 0.613, 0.75, 0.617, 0.75, 0.6073, 0.5082, 0.6036, 0.5086, 0.6036, 0.5086, 0.6073, 0.5082, 0.3808, 0.5171, 0.3805, 0.5209, 0.3805, 0.5209, 0.3808, 0.5171, 0.375, 0.508, 0.375, 0.5, 0.375, 0.5, 0.375, 0.508, 0.6036, 0.5086, 0.396, 0.5088, 0.396, 0.5088, 0.6036, 0.5086, 0.3962, 0.5, 0.6038, 0.5, 0.6038, 0.5, 0.3962, 0.5, 0.3817, 0.5136, 0.3808, 0.5171, 0.3808, 0.5171, 0.3817, 0.5136, 0.3806, 0.5259, 0.3806, 0.7241, 0.3806, 0.7241, 0.3806, 0.5259, 0.375, 0.7288, 0.375, 0.5212, 0.375, 0.5212, 0.375, 0.7288, 0.3962, 0.75, 0.3915, 0.75, 0.3915, 0.75, 0.3962, 0.75, 0.384, 0.5106, 0.3817, 0.5136, 0.3817, 0.5136, 0.384, 0.5106, 0.613, 0.75, 0.6085, 0.75, 0.6085, 0.75, 0.613, 0.75, 0.6191, 0.7244, 0.6191, 0.5256, 0.6191, 0.5256, 0.6191, 0.7244, 0.625, 0.5212, 0.625, 0.7288, 0.625, 0.7288, 0.625, 0.5212, 0.3879, 0.509, 0.384, 0.5106, 0.384, 0.5106, 0.3879, 0.509, 0.375, 0.5, 0.387, 0.5, 0.387, 0.5, 0.375, 0.5, 0.396, 0.7412, 0.6036, 0.7414, 0.6036, 0.7414, 0.396, 0.7412, 0.6038, 0.75, 0.3962, 0.75, 0.3962, 0.75, 0.6038, 0.75, 0.3919, 0.5086, 0.3879, 0.509, 0.3879, 0.509, 0.3919, 0.5086, 0.396, 0.5088, 0.3919, 0.5086, 0.3919, 0.5086, 0.396, 0.5088, 0.6085, 0.75, 0.6038, 0.75, 0.6038, 0.75, 0.6085, 0.75, 0.625, 0.5165, 0.625, 0.5212, 0.625, 0.5212, 0.625, 0.5165, 0.6191, 0.7298, 0.6191, 0.7244, 0.6191, 0.7244, 0.6191, 0.7298, 0.387, 0.5, 0.3915, 0.5, 0.3915, 0.5, 0.387, 0.5, 0.3853, 0.5244, 0.3853, 0.5287, 0.3806, 0.5259, 0.3805, 0.5209, 0.3857, 0.5217, 0.3853, 0.5244, 0.3805, 0.5209, 0.3808, 0.5171, 0.3867, 0.5193, 0.3857, 0.5217, 0.3808, 0.5171, 0.3817, 0.5136, 0.3883, 0.5176, 0.3867, 0.5193, 0.3817, 0.5136, 0.384, 0.5106, 0.3904, 0.5164, 0.3883, 0.5176, 0.384, 0.5106, 0.3879, 0.509, 0.3928, 0.5159, 0.3904, 0.5164, 0.3879, 0.509, 0.3919, 0.5086, 0.3959, 0.5161, 0.3928, 0.5159, 0.3919, 0.5086, 0.396, 0.5088, 0.6141, 0.7264, 0.6142, 0.7219, 0.6191, 0.7244, 0.6191, 0.7298, 0.6134, 0.7293, 0.6141, 0.7264, 0.6191, 0.7298, 0.6186, 0.7343, 0.6123, 0.7317, 0.6134, 0.7293, 0.6186, 0.7343, 0.6169, 0.7384, 0.6106, 0.7334, 0.6123, 0.7317, 0.6169, 0.7384, 0.614, 0.7408, 0.6086, 0.7344, 0.6106, 0.7334, 0.614, 0.7408, 0.6107, 0.7417, 0.6064, 0.7347, 0.6086, 0.7344, 0.6107, 0.7417, 0.6073, 0.7418, 0.6035, 0.7344, 0.6064, 0.7347, 0.6073, 0.7418, 0.6036, 0.7414, 0.3853, 0.7213, 0.3853, 0.7256, 0.3805, 0.7291, 0.3806, 0.7241, 0.3853, 0.7256, 0.3857, 0.7283, 0.3808, 0.7329, 0.3805, 0.7291, 0.3857, 0.7283, 0.3867, 0.7307, 0.3817, 0.7364, 0.3808, 0.7329, 0.3867, 0.7307, 0.3883, 0.7324, 0.384, 0.7394, 0.3817, 0.7364, 0.3883, 0.7324, 0.3904, 0.7336, 0.3879, 0.741, 0.384, 0.7394, 0.3904, 0.7336, 0.3928, 0.7341, 0.3919, 0.7414, 0.3879, 0.741, 0.3928, 0.7341, 0.3959, 0.7339, 0.396, 0.7412, 0.3919, 0.7414, 0.6142, 0.5281, 0.6141, 0.5236, 0.6191, 0.5202, 0.6191, 0.5256, 0.6141, 0.5236, 0.6134, 0.5207, 0.6186, 0.5157, 0.6191, 0.5202, 0.6134, 0.5207, 0.6123, 0.5183, 0.6169, 0.5116, 0.6186, 0.5157, 0.6123, 0.5183, 0.6106, 0.5166, 0.614, 0.5092, 0.6169, 0.5116, 0.6106, 0.5166, 0.6086, 0.5156, 0.6107, 0.5083, 0.614, 0.5092, 0.6086, 0.5156, 0.6064, 0.5153, 0.6073, 0.5082, 0.6107, 0.5083, 0.6064, 0.5153, 0.6035, 0.5156, 0.6036, 0.5086, 0.6073, 0.5082, 0.6035, 0.5156, 0.3959, 0.5161, 0.396, 0.5088, 0.6036, 0.5086, 0.3853, 0.5287, 0.3853, 0.7213, 0.3806, 0.7241, 0.3806, 0.5259, 0.6142, 0.7219, 0.6142, 0.5281, 0.6191, 0.5256, 0.6191, 0.7244, 0.3959, 0.7339, 0.6035, 0.7344, 0.6036, 0.7414, 0.396, 0.7412, 0.6033, 0.5238, 0.6052, 0.5237, 0.6061, 0.5239, 0.6069, 0.5244, 0.6076, 0.5252, 0.6081, 0.5262, 0.6084, 0.5275, 0.6086, 0.5304, 0.6086, 0.7196, 0.6084, 0.7225, 0.6081, 0.7238, 0.6076, 0.7248, 0.6069, 0.7256, 0.6061, 0.7261, 0.6052, 0.7263, 0.6033, 0.7262, 0.396, 0.7256, 0.394, 0.7257, 0.3931, 0.7254, 0.3923, 0.7249, 0.3916, 0.7241, 0.3912, 0.723, 0.3909, 0.7218, 0.3908, 0.7189, 0.3908, 0.5311, 0.3909, 0.5282, 0.3912, 0.527, 0.3916, 0.5259, 0.3923, 0.5251, 0.3931, 0.5246, 0.394, 0.5243, 0.396, 0.5244, 0.3909, 0.5282, 0.3908, 0.5311, 0.3853, 0.5287, 0.3853, 0.5244, 0.3912, 0.527, 0.3909, 0.5282, 0.3853, 0.5244, 0.3857, 0.5217, 0.3916, 0.5259, 0.3912, 0.527, 0.3857, 0.5217, 0.3867, 0.5193, 0.3923, 0.5251, 0.3916, 0.5259, 0.3867, 0.5193, 0.3883, 0.5176, 0.3931, 0.5246, 0.3923, 0.5251, 0.3883, 0.5176, 0.3904, 0.5164, 0.394, 0.5243, 0.3931, 0.5246, 0.3904, 0.5164, 0.3928, 0.5159, 0.396, 0.5244, 0.394, 0.5243, 0.3928, 0.5159, 0.3959, 0.5161, 0.6084, 0.7225, 0.6086, 0.7196, 0.6142, 0.7219, 0.6141, 0.7264, 0.6081, 0.7238, 0.6084, 0.7225, 0.6141, 0.7264, 0.6134, 0.7293, 0.6076, 0.7248, 0.6081, 0.7238, 0.6134, 0.7293, 0.6123, 0.7317, 0.6069, 0.7256, 0.6076, 0.7248, 0.6123, 0.7317, 0.6106, 0.7334, 0.6061, 0.7261, 0.6069, 0.7256, 0.6106, 0.7334, 0.6086, 0.7344, 0.6052, 0.7263, 0.6061, 0.7261, 0.6086, 0.7344, 0.6064, 0.7347, 0.6033, 0.7262, 0.6052, 0.7263, 0.6064, 0.7347, 0.6035, 0.7344, 0.3908, 0.7189, 0.3909, 0.7218, 0.3853, 0.7256, 0.3853, 0.7213, 0.3909, 0.7218, 0.3912, 0.723, 0.3857, 0.7283, 0.3853, 0.7256, 0.3912, 0.723, 0.3916, 0.7241, 0.3867, 0.7307, 0.3857, 0.7283, 0.3916, 0.7241, 0.3923, 0.7249, 0.3883, 0.7324, 0.3867, 0.7307, 0.3923, 0.7249, 0.3931, 0.7254, 0.3904, 0.7336, 0.3883, 0.7324, 0.3931, 0.7254, 0.394, 0.7257, 0.3928, 0.7341, 0.3904, 0.7336, 0.394, 0.7257, 0.396, 0.7256, 0.3959, 0.7339, 0.3928, 0.7341, 0.6086, 0.5304, 0.6084, 0.5275, 0.6141, 0.5236, 0.6142, 0.5281, 0.6084, 0.5275, 0.6081, 0.5262, 0.6134, 0.5207, 0.6141, 0.5236, 0.6081, 0.5262, 0.6076, 0.5252, 0.6123, 0.5183, 0.6134, 0.5207, 0.6076, 0.5252, 0.6069, 0.5244, 0.6106, 0.5166, 0.6123, 0.5183, 0.6069, 0.5244, 0.6061, 0.5239, 0.6086, 0.5156, 0.6106, 0.5166, 0.6061, 0.5239, 0.6052, 0.5237, 0.6064, 0.5153, 0.6086, 0.5156, 0.6052, 0.5237, 0.6033, 0.5238, 0.6035, 0.5156, 0.6064, 0.5153, 0.6033, 0.5238, 0.396, 0.5244, 0.3959, 0.5161, 0.6035, 0.5156, 0.3908, 0.5311, 0.3908, 0.7189, 0.3853, 0.7213, 0.3853, 0.5287, 0.6086, 0.7196, 0.6086, 0.5304, 0.6142, 0.5281, 0.6142, 0.7219, 0.396, 0.7256, 0.6033, 0.7262, 0.6035, 0.7344, 0.3959, 0.7339])
me_cube.materials.append(mat_material)
me_cube.materials.append(mat_lamp)
me_cube.use_mirror_vertex_groups = False
me_cube.update()
me_cylinder = bpy.data.meshes.new('Cylinder')
me_cylinder.from_pydata([(0.2072, 0.03853, -0.1283), (0.02549, 0.03853, -0.007792), (0.2074, 0.04093, -0.1281), (0.02565, 0.04093, -0.007546), (0.2078, 0.04323, -0.1275), (0.02607, 0.04323, -0.006914), (0.2085, 0.04534, -0.1265), (0.02673, 0.04534, -0.005921), (0.2093, 0.04718, -0.1251), (0.0276, 0.04718, -0.004604), (0.2104, 0.04867, -0.1236), (0.02866, 0.04867, -0.003014), (0.2116, 0.04976, -0.1218), (0.02985, 0.04976, -0.001212), (0.2129, 0.0504, -0.1198), (0.03114, 0.0504, 0.0007323), (0.2142, 0.05058, -0.1178), (0.03248, 0.05058, 0.002745), (0.2155, 0.05029, -0.1158), (0.03381, 0.05029, 0.004747), (0.2168, 0.04953, -0.1139), (0.03508, 0.04953, 0.006664), (0.218, 0.04834, -0.1121), (0.03624, 0.04834, 0.00842), (0.219, 0.04676, -0.1106), (0.03726, 0.04676, 0.009949), (0.2198, 0.04485, -0.1094), (0.03808, 0.04485, 0.01119), (0.2204, 0.04269, -0.1084), (0.03868, 0.04269, 0.0121), (0.2208, 0.04035, -0.1079), (0.03904, 0.04035, 0.01264), (0.2209, 0.03794, -0.1078), (0.03914, 0.03794, 0.01279), (0.2207, 0.03554, -0.108), (0.03898, 0.03554, 0.01254), (0.2203, 0.03324, -0.1086), (0.03856, 0.03324, 0.01191), (0.2196, 0.03113, -0.1096), (0.0379, 0.03113, 0.01092), (0.2188, 0.02929, -0.1109), (0.03703, 0.02929, 0.009602), (0.2177, 0.0278, -0.1125), (0.03597, 0.0278, 0.008012), (0.2165, 0.02671, -0.1143), (0.03478, 0.02671, 0.00621), (0.2152, 0.02607, -0.1163), (0.03349, 0.02607, 0.004265), (0.2139, 0.02589, -0.1183), (0.03215, 0.02589, 0.002253), (0.2126, 0.02618, -0.1203), (0.03082, 0.02618, 0.00025), (0.2113, 0.02694, -0.1222), (0.02955, 0.02694, -0.001666), (0.2101, 0.02813, -0.124), (0.02839, 0.02813, -0.003423), (0.2091, 0.02971, -0.1255), (0.02737, 0.02971, -0.004952), (0.2083, 0.03162, -0.1267), (0.02655, 0.03162, -0.006194), (0.2077, 0.03378, -0.1276), (0.02595, 0.03378, -0.007103), (0.2073, 0.03612, -0.1282), (0.02559, 0.03612, -0.007642), (0.2065, -0.04313, -0.1295), (0.2067, -0.04074, -0.1292), (0.02494, -0.04074, -0.008617), (0.02475, -0.04313, -0.008911), (0.2071, -0.03845, -0.1285), (0.02539, -0.03845, -0.00794), (0.2078, -0.03638, -0.1274), (0.02608, -0.03638, -0.006905), (0.2087, -0.03458, -0.1261), (0.02698, -0.03458, -0.005552), (0.2098, -0.03313, -0.1245), (0.02805, -0.03313, -0.003932), (0.211, -0.0321, -0.1227), (0.02926, -0.0321, -0.002109), (0.2123, -0.0315, -0.1207), (0.03056, -0.0315, -0.0001525), (0.2136, -0.03138, -0.1187), (0.03189, -0.03138, 0.001863), (0.215, -0.03173, -0.1167), (0.03322, -0.03173, 0.003859), (0.2162, -0.03255, -0.1148), (0.03448, -0.03255, 0.00576), (0.2174, -0.03379, -0.1131), (0.03563, -0.03379, 0.007492), (0.2184, -0.03541, -0.1116), (0.03662, -0.03541, 0.008989), (0.2192, -0.03736, -0.1104), (0.03742, -0.03736, 0.01019), (0.2197, -0.03954, -0.1095), (0.03799, -0.03954, 0.01106), (0.2201, -0.04189, -0.109), (0.03832, -0.04189, 0.01155), (0.2201, -0.04431, -0.1089), (0.03839, -0.04431, 0.01165), (0.2199, -0.04671, -0.1092), (0.03819, -0.04671, 0.01136), (0.2195, -0.04899, -0.1099), (0.03774, -0.04899, 0.01068), (0.2188, -0.05107, -0.1109), (0.03706, -0.05107, 0.009647), (0.2179, -0.05286, -0.1122), (0.03616, -0.05286, 0.008294), (0.2168, -0.05431, -0.1139), (0.03509, -0.05431, 0.006675), (0.2156, -0.05535, -0.1157), (0.03388, -0.05535, 0.004852), (0.2143, -0.05594, -0.1176), (0.03258, -0.05594, 0.002895), (0.213, -0.05606, -0.1197), (0.03124, -0.05606, 0.0008797), (0.2117, -0.05571, -0.1217), (0.02992, -0.05571, -0.001117), (0.2104, -0.05489, -0.1236), (0.02866, -0.05489, -0.003018), (0.2092, -0.05365, -0.1253), (0.02751, -0.05365, -0.00475), (0.2083, -0.05203, -0.1268), (0.02651, -0.05203, -0.006247), (0.2075, -0.05008, -0.128), (0.02572, -0.05008, -0.007451), (0.2069, -0.0479, -0.1289), (0.02514, -0.0479, -0.008316), (0.2066, -0.04555, -0.1294), (0.02482, -0.04555, -0.008809), (0.2277, 0.0769, -0.09734), (0.2277, -0.08255, -0.09734), (0.2314, 0.0769, -0.1004), (0.2314, -0.08255, -0.1004), (0.2345, 0.0769, -0.1041), (0.2345, -0.08255, -0.1041), (0.2368, 0.0769, -0.1083), (0.2368, -0.08255, -0.1083), (0.2382, 0.0769, -0.1129), (0.2382, -0.08255, -0.1129), (0.2387, 0.0769, -0.1177), (0.2387, -0.08255, -0.1177), (0.2382, 0.0769, -0.1225), (0.2382, -0.08255, -0.1225), (0.2368, 0.0769, -0.1272), (0.2368, -0.08255, -0.1272), (0.2346, 0.0769, -0.1314), (0.2346, -0.08255, -0.1314), (0.2315, 0.0769, -0.1351), (0.2315, -0.08255, -0.1351), (0.2278, 0.0769, -0.1382), (0.2278, -0.08255, -0.1382), (0.2236, 0.0769, -0.1405), (0.2236, -0.08255, -0.1405), (0.219, 0.0769, -0.1419), (0.219, -0.08255, -0.1419), (0.2142, 0.0769, -0.1424), (0.2142, -0.08255, -0.1424), (0.2094, 0.0769, -0.1419), (0.2094, -0.08255, -0.1419), (0.2048, 0.0769, -0.1406), (0.2048, -0.08255, -0.1406), (0.2005, 0.0769, -0.1383), (0.2005, -0.08255, -0.1383), (0.1968, 0.0769, -0.1353), (0.1968, -0.08255, -0.1353), (0.1937, 0.0769, -0.1315), (0.1937, -0.08255, -0.1315), (0.1914, 0.0769, -0.1273), (0.1914, -0.08255, -0.1273), (0.19, 0.0769, -0.1227), (0.19, -0.08255, -0.1227), (0.1895, 0.0769, -0.1179), (0.1895, -0.08255, -0.1179), (0.19, 0.0769, -0.1131), (0.19, -0.08255, -0.1131), (0.1913, 0.0769, -0.1085), (0.1913, -0.08255, -0.1085), (0.1936, 0.0769, -0.1042), (0.1936, -0.08255, -0.1042), (0.1966, 0.0769, -0.1005), (0.1966, -0.08255, -0.1005), (0.2004, 0.0769, -0.09743), (0.2004, -0.08255, -0.09743), (0.2046, 0.0769, -0.09515), (0.2046, -0.08255, -0.09515), (0.2092, 0.0769, -0.09373), (0.2092, -0.08255, -0.09373), (0.214, 0.0769, -0.09325), (0.214, -0.08255, -0.09325), (0.2188, 0.0769, -0.0937), (0.2188, -0.08255, -0.0937), (0.2234, 0.0769, -0.09508), (0.2234, -0.08255, -0.09508)], [], [(0, 1, 3, 2), (2, 3, 5, 4), (4, 5, 7, 6), (6, 7, 9, 8), (8, 9, 11, 10), (10, 11, 13, 12), (12, 13, 15, 14), (14, 15, 17, 16), (16, 17, 19, 18), (18, 19, 21, 20), (20, 21, 23, 22), (22, 23, 25, 24), (24, 25, 27, 26), (26, 27, 29, 28), (28, 29, 31, 30), (30, 31, 33, 32), (32, 33, 35, 34), (34, 35, 37, 36), (36, 37, 39, 38), (38, 39, 41, 40), (40, 41, 43, 42), (42, 43, 45, 44), (44, 45, 47, 46), (46, 47, 49, 48), (48, 49, 51, 50), (50, 51, 53, 52), (52, 53, 55, 54), (54, 55, 57, 56), (56, 57, 59, 58), (58, 59, 61, 60), (3, 5, 7, 9, 11, 13, 15, 17, 19, 21, 23, 25, 27, 29, 31, 33, 35, 37, 39, 41, 43, 45, 47, 49, 51, 53, 55, 57, 59, 61, 63, 1), (60, 61, 63, 62), (62, 63, 1, 0), (0, 62, 60, 58, 56, 54, 52, 50, 48, 46, 44, 42, 40, 38, 36, 34, 32, 30, 28, 26, 24, 22, 20, 18, 16, 14, 12, 10, 8, 6, 4, 2), (64, 67, 66, 65), (65, 66, 69, 68), (68, 69, 71, 70), (70, 71, 73, 72), (72, 73, 75, 74), (74, 75, 77, 76), (76, 77, 79, 78), (78, 79, 81, 80), (80, 81, 83, 82), (82, 83, 85, 84), (84, 85, 87, 86), (86, 87, 89, 88), (88, 89, 91, 90), (90, 91, 93, 92), (92, 93, 95, 94), (94, 95, 97, 96), (96, 97, 99, 98), (98, 99, 101, 100), (100, 101, 103, 102), (102, 103, 105, 104), (104, 105, 107, 106), (106, 107, 109, 108), (108, 109, 111, 110), (110, 111, 113, 112), (112, 113, 115, 114), (114, 115, 117, 116), (116, 117, 119, 118), (118, 119, 121, 120), (120, 121, 123, 122), (122, 123, 125, 124), (66, 67, 127, 125, 123, 121, 119, 117, 115, 113, 111, 109, 107, 105, 103, 101, 99, 97, 95, 93, 91, 89, 87, 85, 83, 81, 79, 77, 75, 73, 71, 69), (124, 125, 127, 126), (126, 127, 67, 64), (64, 65, 68, 70, 72, 74, 76, 78, 80, 82, 84, 86, 88, 90, 92, 94, 96, 98, 100, 102, 104, 106, 108, 110, 112, 114, 116, 118, 120, 122, 124, 126), (128, 129, 131, 130), (130, 131, 133, 132), (132, 133, 135, 134), (134, 135, 137, 136), (136, 137, 139, 138), (138, 139, 141, 140), (140, 141, 143, 142), (142, 143, 145, 144), (144, 145, 147, 146), (146, 147, 149, 148), (148, 149, 151, 150), (150, 151, 153, 152), (152, 153, 155, 154), (154, 155, 157, 156), (156, 157, 159, 158), (158, 159, 161, 160), (160, 161, 163, 162), (162, 163, 165, 164), (164, 165, 167, 166), (166, 167, 169, 168), (168, 169, 171, 170), (170, 171, 173, 172), (172, 173, 175, 174), (174, 175, 177, 176), (176, 177, 179, 178), (178, 179, 181, 180), (180, 181, 183, 182), (182, 183, 185, 184), (184, 185, 187, 186), (186, 187, 189, 188), (131, 129, 191, 189, 187, 185, 183, 181, 179, 177, 175, 173, 171, 169, 167, 165, 163, 161, 159, 157, 155, 153, 151, 149, 147, 145, 143, 141, 139, 137, 135, 133), (188, 189, 191, 190), (190, 191, 129, 128), (128, 130, 132, 134, 136, 138, 140, 142, 144, 146, 148, 150, 152, 154, 156, 158, 160, 162, 164, 166, 168, 170, 172, 174, 176, 178, 180, 182, 184, 186, 188, 190)])
me_cylinder.polygons.foreach_set('use_smooth', [True] * 102)
_k = set([(0, 2), (0, 62), (1, 3), (1, 63), (2, 4), (3, 5), (4, 6), (5, 7), (6, 8), (7, 9), (8, 10), (9, 11), (10, 12), (11, 13), (12, 14), (13, 15), (14, 16), (15, 17), (16, 18), (17, 19), (18, 20), (19, 21), (20, 22), (21, 23), (22, 24), (23, 25), (24, 26), (25, 27), (26, 28), (27, 29), (28, 30), (29, 31), (30, 32), (31, 33), (32, 34), (33, 35), (34, 36), (35, 37), (36, 38), (37, 39), (38, 40), (39, 41), (40, 42), (41, 43), (42, 44), (43, 45), (44, 46), (45, 47), (46, 48), (47, 49), (48, 50), (49, 51), (50, 52), (51, 53), (52, 54), (53, 55), (54, 56), (55, 57), (56, 58), (57, 59), (58, 60), (59, 61), (60, 62), (61, 63), (64, 65), (64, 126), (65, 68), (66, 67), (66, 69), (67, 127), (68, 70), (69, 71), (70, 72), (71, 73), (72, 74), (73, 75), (74, 76), (75, 77), (76, 78), (77, 79), (78, 80), (79, 81), (80, 82), (81, 83), (82, 84), (83, 85), (84, 86), (85, 87), (86, 88), (87, 89), (88, 90), (89, 91), (90, 92), (91, 93), (92, 94), (93, 95), (94, 96), (95, 97), (96, 98), (97, 99), (98, 100), (99, 101), (100, 102), (101, 103), (102, 104), (103, 105), (104, 106), (105, 107), (106, 108), (107, 109), (108, 110), (109, 111), (110, 112), (111, 113), (112, 114), (113, 115), (114, 116), (115, 117), (116, 118), (117, 119), (118, 120), (119, 121), (120, 122), (121, 123), (122, 124), (123, 125), (124, 126), (125, 127), (128, 130), (128, 190), (129, 131), (129, 191), (130, 132), (131, 133), (132, 134), (133, 135), (134, 136), (135, 137), (136, 138), (137, 139), (138, 140), (139, 141), (140, 142), (141, 143), (142, 144), (143, 145), (144, 146), (145, 147), (146, 148), (147, 149), (148, 150), (149, 151), (150, 152), (151, 153), (152, 154), (153, 155), (154, 156), (155, 157), (156, 158), (157, 159), (158, 160), (159, 161), (160, 162), (161, 163), (162, 164), (163, 165), (164, 166), (165, 167), (166, 168), (167, 169), (168, 170), (169, 171), (170, 172), (171, 173), (172, 174), (173, 175), (174, 176), (175, 177), (176, 178), (177, 179), (178, 180), (179, 181), (180, 182), (181, 183), (182, 184), (183, 185), (184, 186), (185, 187), (186, 188), (187, 189), (188, 190), (189, 191)])
me_cylinder.attributes.new('sharp_edge', 'BOOLEAN', 'EDGE').data.foreach_set('value', [ (min(e.vertices), max(e.vertices)) in _k for e in me_cylinder.edges])
_uv = me_cylinder.uv_layers.new(name='UVMap')
_uv.uv.foreach_set('vector', [1.0, 0.5, 1.0, 1.0, 0.9688, 1.0, 0.9688, 0.5, 0.9688, 0.5, 0.9688, 1.0, 0.9375, 1.0, 0.9375, 0.5, 0.9375, 0.5, 0.9375, 1.0, 0.9062, 1.0, 0.9062, 0.5, 0.9062, 0.5, 0.9062, 1.0, 0.875, 1.0, 0.875, 0.5, 0.875, 0.5, 0.875, 1.0, 0.8438, 1.0, 0.8438, 0.5, 0.8438, 0.5, 0.8438, 1.0, 0.8125, 1.0, 0.8125, 0.5, 0.8125, 0.5, 0.8125, 1.0, 0.7812, 1.0, 0.7812, 0.5, 0.7812, 0.5, 0.7812, 1.0, 0.75, 1.0, 0.75, 0.5, 0.75, 0.5, 0.75, 1.0, 0.7188, 1.0, 0.7188, 0.5, 0.7188, 0.5, 0.7188, 1.0, 0.6875, 1.0, 0.6875, 0.5, 0.6875, 0.5, 0.6875, 1.0, 0.6562, 1.0, 0.6562, 0.5, 0.6562, 0.5, 0.6562, 1.0, 0.625, 1.0, 0.625, 0.5, 0.625, 0.5, 0.625, 1.0, 0.5938, 1.0, 0.5938, 0.5, 0.5938, 0.5, 0.5938, 1.0, 0.5625, 1.0, 0.5625, 0.5, 0.5625, 0.5, 0.5625, 1.0, 0.5312, 1.0, 0.5312, 0.5, 0.5312, 0.5, 0.5312, 1.0, 0.5, 1.0, 0.5, 0.5, 0.5, 0.5, 0.5, 1.0, 0.4688, 1.0, 0.4688, 0.5, 0.4688, 0.5, 0.4688, 1.0, 0.4375, 1.0, 0.4375, 0.5, 0.4375, 0.5, 0.4375, 1.0, 0.4062, 1.0, 0.4062, 0.5, 0.4062, 0.5, 0.4062, 1.0, 0.375, 1.0, 0.375, 0.5, 0.375, 0.5, 0.375, 1.0, 0.3438, 1.0, 0.3438, 0.5, 0.3438, 0.5, 0.3438, 1.0, 0.3125, 1.0, 0.3125, 0.5, 0.3125, 0.5, 0.3125, 1.0, 0.2812, 1.0, 0.2812, 0.5, 0.2812, 0.5, 0.2812, 1.0, 0.25, 1.0, 0.25, 0.5, 0.25, 0.5, 0.25, 1.0, 0.2188, 1.0, 0.2188, 0.5, 0.2188, 0.5, 0.2188, 1.0, 0.1875, 1.0, 0.1875, 0.5, 0.1875, 0.5, 0.1875, 1.0, 0.1562, 1.0, 0.1562, 0.5, 0.1562, 0.5, 0.1562, 1.0, 0.125, 1.0, 0.125, 0.5, 0.125, 0.5, 0.125, 1.0, 0.09375, 1.0, 0.09375, 0.5, 0.09375, 0.5, 0.09375, 1.0, 0.0625, 1.0, 0.0625, 0.5, 0.2968, 0.4854, 0.3418, 0.4717, 0.3833, 0.4496, 0.4197, 0.4197, 0.4496, 0.3833, 0.4717, 0.3418, 0.4854, 0.2968, 0.49, 0.25, 0.4854, 0.2032, 0.4717, 0.1582, 0.4496, 0.1167, 0.4197, 0.08029, 0.3833, 0.05045, 0.3418, 0.02827, 0.2968, 0.01461, 0.25, 0.01, 0.2032, 0.01461, 0.1582, 0.02827, 0.1167, 0.05045, 0.08029, 0.08029, 0.05045, 0.1167, 0.02827, 0.1582, 0.01461, 0.2032, 0.01, 0.25, 0.01461, 0.2968, 0.02827, 0.3418, 0.05045, 0.3833, 0.08029, 0.4197, 0.1167, 0.4496, 0.1582, 0.4717, 0.2032, 0.4854, 0.25, 0.49, 0.0625, 0.5, 0.0625, 1.0, 0.03125, 1.0, 0.03125, 0.5, 0.03125, 0.5, 0.03125, 1.0, 0.0, 1.0, 0.0, 0.5, 0.75, 0.49, 0.7032, 0.4854, 0.6582, 0.4717, 0.6167, 0.4496, 0.5803, 0.4197, 0.5504, 0.3833, 0.5283, 0.3418, 0.5146, 0.2968, 0.51, 0.25, 0.5146, 0.2032, 0.5283, 0.1582, 0.5504, 0.1167, 0.5803, 0.08029, 0.6167, 0.05045, 0.6582, 0.02827, 0.7032, 0.01461, 0.75, 0.01, 0.7968, 0.01461, 0.8418, 0.02827, 0.8833, 0.05045, 0.9197, 0.08029, 0.9496, 0.1167, 0.9717, 0.1582, 0.9854, 0.2032, 0.99, 0.25, 0.9854, 0.2968, 0.9717, 0.3418, 0.9496, 0.3833, 0.9197, 0.4197, 0.8833, 0.4496, 0.8418, 0.4717, 0.7968, 0.4854, 1.0, 0.5, 1.0, 1.0, 0.9688, 1.0, 0.9688, 0.5, 0.9688, 0.5, 0.9688, 1.0, 0.9375, 1.0, 0.9375, 0.5, 0.9375, 0.5, 0.9375, 1.0, 0.9062, 1.0, 0.9062, 0.5, 0.9062, 0.5, 0.9062, 1.0, 0.875, 1.0, 0.875, 0.5, 0.875, 0.5, 0.875, 1.0, 0.8438, 1.0, 0.8438, 0.5, 0.8438, 0.5, 0.8438, 1.0, 0.8125, 1.0, 0.8125, 0.5, 0.8125, 0.5, 0.8125, 1.0, 0.7812, 1.0, 0.7812, 0.5, 0.7812, 0.5, 0.7812, 1.0, 0.75, 1.0, 0.75, 0.5, 0.75, 0.5, 0.75, 1.0, 0.7188, 1.0, 0.7188, 0.5, 0.7188, 0.5, 0.7188, 1.0, 0.6875, 1.0, 0.6875, 0.5, 0.6875, 0.5, 0.6875, 1.0, 0.6562, 1.0, 0.6562, 0.5, 0.6562, 0.5, 0.6562, 1.0, 0.625, 1.0, 0.625, 0.5, 0.625, 0.5, 0.625, 1.0, 0.5938, 1.0, 0.5938, 0.5, 0.5938, 0.5, 0.5938, 1.0, 0.5625, 1.0, 0.5625, 0.5, 0.5625, 0.5, 0.5625, 1.0, 0.5312, 1.0, 0.5312, 0.5, 0.5312, 0.5, 0.5312, 1.0, 0.5, 1.0, 0.5, 0.5, 0.5, 0.5, 0.5, 1.0, 0.4688, 1.0, 0.4688, 0.5, 0.4688, 0.5, 0.4688, 1.0, 0.4375, 1.0, 0.4375, 0.5, 0.4375, 0.5, 0.4375, 1.0, 0.4062, 1.0, 0.4062, 0.5, 0.4062, 0.5, 0.4062, 1.0, 0.375, 1.0, 0.375, 0.5, 0.375, 0.5, 0.375, 1.0, 0.3438, 1.0, 0.3438, 0.5, 0.3438, 0.5, 0.3438, 1.0, 0.3125, 1.0, 0.3125, 0.5, 0.3125, 0.5, 0.3125, 1.0, 0.2812, 1.0, 0.2812, 0.5, 0.2812, 0.5, 0.2812, 1.0, 0.25, 1.0, 0.25, 0.5, 0.25, 0.5, 0.25, 1.0, 0.2188, 1.0, 0.2188, 0.5, 0.2188, 0.5, 0.2188, 1.0, 0.1875, 1.0, 0.1875, 0.5, 0.1875, 0.5, 0.1875, 1.0, 0.1562, 1.0, 0.1562, 0.5, 0.1562, 0.5, 0.1562, 1.0, 0.125, 1.0, 0.125, 0.5, 0.125, 0.5, 0.125, 1.0, 0.09375, 1.0, 0.09375, 0.5, 0.09375, 0.5, 0.09375, 1.0, 0.0625, 1.0, 0.0625, 0.5, 0.2968, 0.4854, 0.25, 0.49, 0.2032, 0.4854, 0.1582, 0.4717, 0.1167, 0.4496, 0.08029, 0.4197, 0.05045, 0.3833, 0.02827, 0.3418, 0.01461, 0.2968, 0.01, 0.25, 0.01461, 0.2032, 0.02827, 0.1582, 0.05045, 0.1167, 0.08029, 0.08029, 0.1167, 0.05045, 0.1582, 0.02827, 0.2032, 0.01461, 0.25, 0.01, 0.2968, 0.01461, 0.3418, 0.02827, 0.3833, 0.05045, 0.4197, 0.08029, 0.4496, 0.1167, 0.4717, 0.1582, 0.4854, 0.2032, 0.49, 0.25, 0.4854, 0.2968, 0.4717, 0.3418, 0.4496, 0.3833, 0.4197, 0.4197, 0.3833, 0.4496, 0.3418, 0.4717, 0.0625, 0.5, 0.0625, 1.0, 0.03125, 1.0, 0.03125, 0.5, 0.03125, 0.5, 0.03125, 1.0, 0.0, 1.0, 0.0, 0.5, 0.75, 0.49, 0.7968, 0.4854, 0.8418, 0.4717, 0.8833, 0.4496, 0.9197, 0.4197, 0.9496, 0.3833, 0.9717, 0.3418, 0.9854, 0.2968, 0.99, 0.25, 0.9854, 0.2032, 0.9717, 0.1582, 0.9496, 0.1167, 0.9197, 0.08029, 0.8833, 0.05045, 0.8418, 0.02827, 0.7968, 0.01461, 0.75, 0.01, 0.7032, 0.01461, 0.6582, 0.02827, 0.6167, 0.05045, 0.5803, 0.08029, 0.5504, 0.1167, 0.5283, 0.1582, 0.5146, 0.2032, 0.51, 0.25, 0.5146, 0.2968, 0.5283, 0.3418, 0.5504, 0.3833, 0.5803, 0.4197, 0.6167, 0.4496, 0.6582, 0.4717, 0.7032, 0.4854, 1.0, 0.5, 1.0, 1.0, 0.9688, 1.0, 0.9688, 0.5, 0.9688, 0.5, 0.9688, 1.0, 0.9375, 1.0, 0.9375, 0.5, 0.9375, 0.5, 0.9375, 1.0, 0.9062, 1.0, 0.9062, 0.5, 0.9062, 0.5, 0.9062, 1.0, 0.875, 1.0, 0.875, 0.5, 0.875, 0.5, 0.875, 1.0, 0.8438, 1.0, 0.8438, 0.5, 0.8438, 0.5, 0.8438, 1.0, 0.8125, 1.0, 0.8125, 0.5, 0.8125, 0.5, 0.8125, 1.0, 0.7812, 1.0, 0.7812, 0.5, 0.7812, 0.5, 0.7812, 1.0, 0.75, 1.0, 0.75, 0.5, 0.75, 0.5, 0.75, 1.0, 0.7188, 1.0, 0.7188, 0.5, 0.7188, 0.5, 0.7188, 1.0, 0.6875, 1.0, 0.6875, 0.5, 0.6875, 0.5, 0.6875, 1.0, 0.6562, 1.0, 0.6562, 0.5, 0.6562, 0.5, 0.6562, 1.0, 0.625, 1.0, 0.625, 0.5, 0.625, 0.5, 0.625, 1.0, 0.5938, 1.0, 0.5938, 0.5, 0.5938, 0.5, 0.5938, 1.0, 0.5625, 1.0, 0.5625, 0.5, 0.5625, 0.5, 0.5625, 1.0, 0.5312, 1.0, 0.5312, 0.5, 0.5312, 0.5, 0.5312, 1.0, 0.5, 1.0, 0.5, 0.5, 0.5, 0.5, 0.5, 1.0, 0.4688, 1.0, 0.4688, 0.5, 0.4688, 0.5, 0.4688, 1.0, 0.4375, 1.0, 0.4375, 0.5, 0.4375, 0.5, 0.4375, 1.0, 0.4062, 1.0, 0.4062, 0.5, 0.4062, 0.5, 0.4062, 1.0, 0.375, 1.0, 0.375, 0.5, 0.375, 0.5, 0.375, 1.0, 0.3438, 1.0, 0.3438, 0.5, 0.3438, 0.5, 0.3438, 1.0, 0.3125, 1.0, 0.3125, 0.5, 0.3125, 0.5, 0.3125, 1.0, 0.2812, 1.0, 0.2812, 0.5, 0.2812, 0.5, 0.2812, 1.0, 0.25, 1.0, 0.25, 0.5, 0.25, 0.5, 0.25, 1.0, 0.2188, 1.0, 0.2188, 0.5, 0.2188, 0.5, 0.2188, 1.0, 0.1875, 1.0, 0.1875, 0.5, 0.1875, 0.5, 0.1875, 1.0, 0.1562, 1.0, 0.1562, 0.5, 0.1562, 0.5, 0.1562, 1.0, 0.125, 1.0, 0.125, 0.5, 0.125, 0.5, 0.125, 1.0, 0.09375, 1.0, 0.09375, 0.5, 0.09375, 0.5, 0.09375, 1.0, 0.0625, 1.0, 0.0625, 0.5, 0.75, 0.25, 0.75, 0.25, 0.75, 0.25, 0.75, 0.25, 0.75, 0.25, 0.75, 0.25, 0.75, 0.25, 0.75, 0.25, 0.75, 0.25, 0.75, 0.25, 0.75, 0.25, 0.75, 0.25, 0.75, 0.25, 0.75, 0.25, 0.75, 0.25, 0.75, 0.25, 0.75, 0.25, 0.75, 0.25, 0.75, 0.25, 0.75, 0.25, 0.75, 0.25, 0.75, 0.25, 0.75, 0.25, 0.75, 0.25, 0.75, 0.25, 0.75, 0.25, 0.75, 0.25, 0.75, 0.25, 0.75, 0.25, 0.75, 0.25, 0.75, 0.25, 0.75, 0.25, 0.0625, 0.5, 0.0625, 1.0, 0.03125, 1.0, 0.03125, 0.5, 0.03125, 0.5, 0.03125, 1.0, 0.0, 1.0, 0.0, 0.5, 0.75, 0.25, 0.75, 0.25, 0.75, 0.25, 0.75, 0.25, 0.75, 0.25, 0.75, 0.25, 0.75, 0.25, 0.75, 0.25, 0.75, 0.25, 0.75, 0.25, 0.75, 0.25, 0.75, 0.25, 0.75, 0.25, 0.75, 0.25, 0.75, 0.25, 0.75, 0.25, 0.75, 0.25, 0.75, 0.25, 0.75, 0.25, 0.75, 0.25, 0.75, 0.25, 0.75, 0.25, 0.75, 0.25, 0.75, 0.25, 0.75, 0.25, 0.75, 0.25, 0.75, 0.25, 0.75, 0.25, 0.75, 0.25, 0.75, 0.25, 0.75, 0.25, 0.75, 0.25])
me_cylinder.materials.append(mat_material_001)
me_cylinder.update()

# ---- objects
ob_cube = bpy.data.objects.new('Cube', me_cube)
ob_cylinder = bpy.data.objects.new('Cylinder', me_cylinder)

# ---- transforms, parenting, visibility, modifiers, constraints
ob_cube.location = (0.0, 0.0, 0.0)
ob_cube.lock_rotations_4d = False
ob_cube.empty_display_type = 'ARROWS'
ob_cube.lineart.crease_threshold = 0.0
ob_cylinder.location = (0.0, 0.0, 0.0)

# ---- collection membership
col_collection.objects.link(ob_cube)
col_collection.objects.link(ob_cylinder)

# ---- scene / render settings (as saved in the file)
scene.frame_start = 1; scene.frame_end = 250; scene.frame_set(1)
scene.render.engine = 'BLENDER_EEVEE_NEXT'
scene.cycles.sampling_pattern = 'TABULATED_SOBOL'
scene.eevee.ray_tracing_options.trace_max_roughness = 0.0
bpy.context.view_layer.update()

# ---- added for rendering (the .blend has no active camera and no usable light): camera, sun
cam_auto = bpy.data.cameras.new('AutoCamera')
cam_auto.lens = 50.0
cam_auto.sensor_width = 36.0
cam_auto.clip_end = 1000.0
ob_auto_camera = bpy.data.objects.new('AutoCamera', cam_auto)
scene.collection.objects.link(ob_auto_camera)
ob_auto_camera.location = (0.775744, -0.788717, 0.526815)
ob_auto_camera.rotation_euler = (1.09748, -7.21219e-08, 0.694738)
scene.camera = ob_auto_camera
light_auto_sun = bpy.data.lights.new('AutoSun', 'SUN')
light_auto_sun.energy = 3.0
light_auto_sun.angle = 0.0523599
ob_auto_sun = bpy.data.objects.new('AutoSun', light_auto_sun)
scene.collection.objects.link(ob_auto_sun)
ob_auto_sun.rotation_euler = (0.872665, 0.174533, 0.523599)
bpy.context.view_layer.update()

